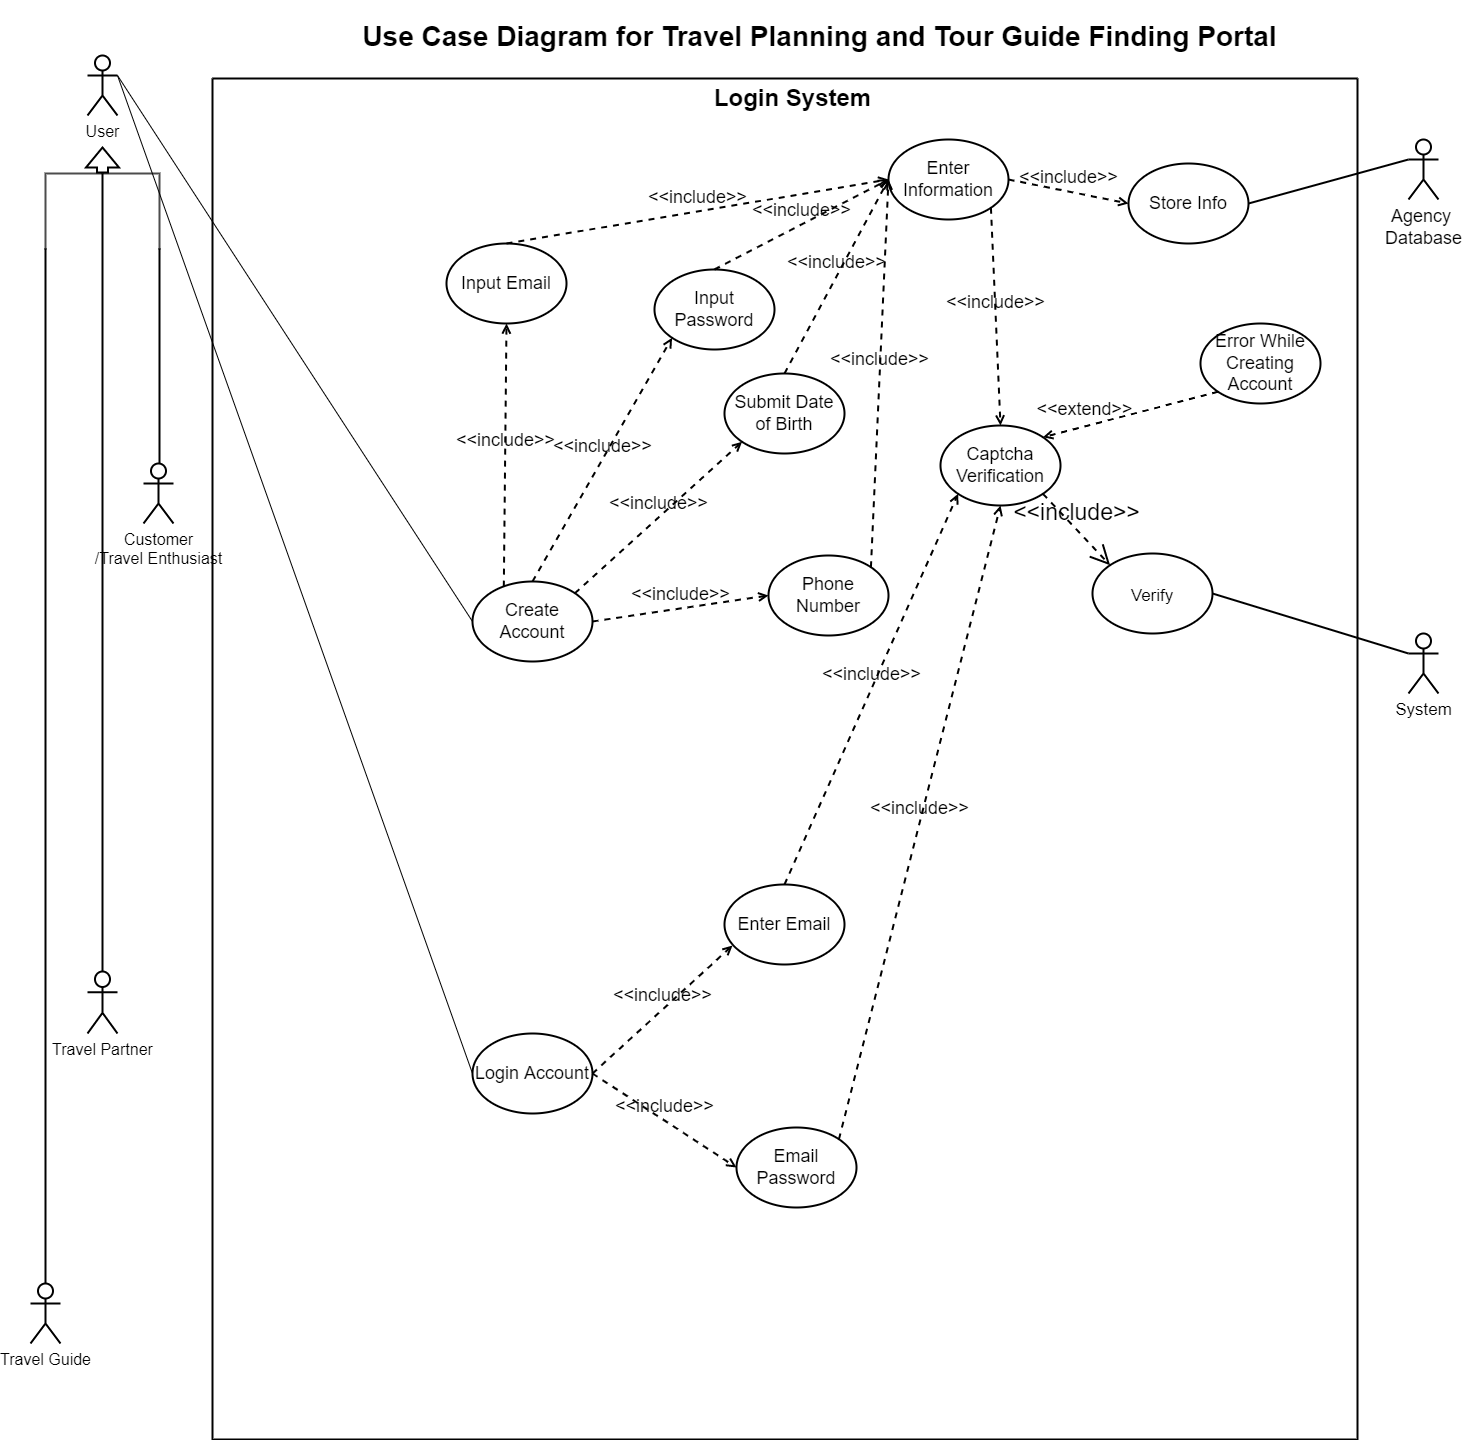

The diagram above was exported from draw.io. Its source (the exported page's mxGraphModel, read from the mxfile embedded in the PNG):
<mxGraphModel dx="2538" dy="521" grid="0" gridSize="26" guides="1" tooltips="1" connect="1" arrows="1" fold="1" page="1" pageScale="1" pageWidth="1500" pageHeight="1500" background="#FFFFFF" math="0" shadow="0">
  <root>
    <mxCell id="0" />
    <mxCell id="1" parent="0" />
    <mxCell id="CTWGeSSu-Z7zZB4Bme3E-9" value="" style="edgeStyle=orthogonalEdgeStyle;rounded=0;orthogonalLoop=1;jettySize=auto;html=1;strokeWidth=2;exitX=0.5;exitY=1;exitDx=0;exitDy=0;endArrow=none;endFill=0;" parent="1" source="4WRXWVeanrStfytGTcXm-76" target="CTWGeSSu-Z7zZB4Bme3E-8" edge="1">
      <mxGeometry relative="1" as="geometry">
        <mxPoint x="-1371" y="288" as="sourcePoint" />
        <Array as="points">
          <mxPoint x="-1363" y="378" />
          <mxPoint x="-1363" y="378" />
        </Array>
      </mxGeometry>
    </mxCell>
    <mxCell id="CTWGeSSu-Z7zZB4Bme3E-13" value="" style="edgeStyle=orthogonalEdgeStyle;rounded=0;orthogonalLoop=1;jettySize=auto;html=1;strokeWidth=2;exitX=1;exitY=0;exitDx=0;exitDy=0;endArrow=none;endFill=0;" parent="1" source="4WRXWVeanrStfytGTcXm-76" target="CTWGeSSu-Z7zZB4Bme3E-12" edge="1">
      <mxGeometry relative="1" as="geometry">
        <Array as="points">
          <mxPoint x="-1420" y="263" />
        </Array>
        <mxPoint x="-1389" y="318" as="sourcePoint" />
      </mxGeometry>
    </mxCell>
    <mxCell id="CTWGeSSu-Z7zZB4Bme3E-15" value="" style="edgeStyle=orthogonalEdgeStyle;rounded=0;orthogonalLoop=1;jettySize=auto;html=1;strokeWidth=2;startArrow=none;endArrow=none;endFill=0;" parent="1" source="4WRXWVeanrStfytGTcXm-76" target="CTWGeSSu-Z7zZB4Bme3E-14" edge="1">
      <mxGeometry relative="1" as="geometry">
        <Array as="points">
          <mxPoint x="-1306" y="298" />
          <mxPoint x="-1306" y="298" />
        </Array>
      </mxGeometry>
    </mxCell>
    <mxCell id="CTWGeSSu-Z7zZB4Bme3E-7" value="&lt;font style=&quot;font-size: 16px&quot;&gt;User&lt;/font&gt;" style="shape=umlActor;verticalLabelPosition=bottom;verticalAlign=top;html=1;outlineConnect=0;strokeWidth=2;" parent="1" vertex="1">
      <mxGeometry x="-1378" y="70" width="30" height="60" as="geometry" />
    </mxCell>
    <mxCell id="CTWGeSSu-Z7zZB4Bme3E-8" value="&lt;font style=&quot;font-size: 16px&quot;&gt;Travel Partner&lt;/font&gt;" style="shape=umlActor;verticalLabelPosition=bottom;verticalAlign=top;html=1;outlineConnect=0;strokeWidth=2;" parent="1" vertex="1">
      <mxGeometry x="-1378" y="986" width="30" height="62" as="geometry" />
    </mxCell>
    <mxCell id="CTWGeSSu-Z7zZB4Bme3E-12" value="&lt;font style=&quot;font-size: 16px&quot;&gt;Travel Guide&lt;/font&gt;" style="shape=umlActor;verticalLabelPosition=bottom;verticalAlign=top;html=1;outlineConnect=0;strokeWidth=2;" parent="1" vertex="1">
      <mxGeometry x="-1435" y="1298" width="30" height="60" as="geometry" />
    </mxCell>
    <mxCell id="CTWGeSSu-Z7zZB4Bme3E-14" value="&lt;font style=&quot;font-size: 16px&quot;&gt;Customer&lt;br&gt;/Travel Enthusiast&lt;/font&gt;" style="shape=umlActor;verticalLabelPosition=bottom;verticalAlign=top;html=1;outlineConnect=0;strokeWidth=2;" parent="1" vertex="1">
      <mxGeometry x="-1322" y="478" width="30" height="60" as="geometry" />
    </mxCell>
    <mxCell id="CTWGeSSu-Z7zZB4Bme3E-31" value="" style="swimlane;startSize=0;gradientColor=#ffffff;strokeWidth=2;" parent="1" vertex="1">
      <mxGeometry x="-1253" y="93" width="1145" height="1361" as="geometry" />
    </mxCell>
    <mxCell id="4WRXWVeanrStfytGTcXm-2" value="&lt;font style=&quot;font-size: 18px&quot;&gt;Login Account&lt;br&gt;&lt;/font&gt;" style="ellipse;whiteSpace=wrap;html=1;strokeWidth=2;" parent="CTWGeSSu-Z7zZB4Bme3E-31" vertex="1">
      <mxGeometry x="260" y="955" width="120" height="80" as="geometry" />
    </mxCell>
    <mxCell id="4WRXWVeanrStfytGTcXm-8" value="Create Account" style="ellipse;whiteSpace=wrap;html=1;fontSize=18;strokeWidth=2;" parent="CTWGeSSu-Z7zZB4Bme3E-31" vertex="1">
      <mxGeometry x="260" y="503" width="120" height="80" as="geometry" />
    </mxCell>
    <mxCell id="4WRXWVeanrStfytGTcXm-12" value="Input&amp;nbsp;Email" style="ellipse;whiteSpace=wrap;html=1;fontSize=18;strokeWidth=2;" parent="CTWGeSSu-Z7zZB4Bme3E-31" vertex="1">
      <mxGeometry x="234" y="165" width="120" height="80" as="geometry" />
    </mxCell>
    <mxCell id="4WRXWVeanrStfytGTcXm-13" value="Input Password" style="ellipse;whiteSpace=wrap;html=1;fontSize=18;strokeWidth=2;" parent="CTWGeSSu-Z7zZB4Bme3E-31" vertex="1">
      <mxGeometry x="442" y="191" width="120" height="80" as="geometry" />
    </mxCell>
    <mxCell id="4WRXWVeanrStfytGTcXm-14" value="Submit Date of Birth" style="ellipse;whiteSpace=wrap;html=1;fontSize=18;strokeWidth=2;" parent="CTWGeSSu-Z7zZB4Bme3E-31" vertex="1">
      <mxGeometry x="512" y="295" width="120" height="80" as="geometry" />
    </mxCell>
    <mxCell id="4WRXWVeanrStfytGTcXm-15" value="Phone Number" style="ellipse;whiteSpace=wrap;html=1;fontSize=18;strokeWidth=2;" parent="CTWGeSSu-Z7zZB4Bme3E-31" vertex="1">
      <mxGeometry x="556" y="477" width="120" height="80" as="geometry" />
    </mxCell>
    <mxCell id="4WRXWVeanrStfytGTcXm-22" value="&amp;lt;&amp;lt;include&amp;gt;&amp;gt;" style="html=1;verticalAlign=bottom;labelBackgroundColor=none;endArrow=open;endFill=0;dashed=1;rounded=0;fontSize=18;entryX=0.5;entryY=1;entryDx=0;entryDy=0;exitX=0.261;exitY=0.064;exitDx=0;exitDy=0;exitPerimeter=0;strokeWidth=2;" parent="CTWGeSSu-Z7zZB4Bme3E-31" source="4WRXWVeanrStfytGTcXm-8" target="4WRXWVeanrStfytGTcXm-12" edge="1">
      <mxGeometry width="160" relative="1" as="geometry">
        <mxPoint x="572" y="425" as="sourcePoint" />
        <mxPoint x="732" y="425" as="targetPoint" />
      </mxGeometry>
    </mxCell>
    <mxCell id="4WRXWVeanrStfytGTcXm-23" value="&amp;lt;&amp;lt;include&amp;gt;&amp;gt;" style="html=1;verticalAlign=bottom;labelBackgroundColor=none;endArrow=open;endFill=0;dashed=1;rounded=0;fontSize=18;entryX=0;entryY=1;entryDx=0;entryDy=0;exitX=0.5;exitY=0;exitDx=0;exitDy=0;strokeWidth=2;" parent="CTWGeSSu-Z7zZB4Bme3E-31" source="4WRXWVeanrStfytGTcXm-8" target="4WRXWVeanrStfytGTcXm-13" edge="1">
      <mxGeometry width="160" relative="1" as="geometry">
        <mxPoint x="572" y="425" as="sourcePoint" />
        <mxPoint x="732" y="425" as="targetPoint" />
      </mxGeometry>
    </mxCell>
    <mxCell id="4WRXWVeanrStfytGTcXm-25" value="&amp;lt;&amp;lt;include&amp;gt;&amp;gt;" style="html=1;verticalAlign=bottom;labelBackgroundColor=none;endArrow=open;endFill=0;dashed=1;rounded=0;fontSize=18;entryX=0;entryY=1;entryDx=0;entryDy=0;exitX=1;exitY=0;exitDx=0;exitDy=0;strokeWidth=2;" parent="CTWGeSSu-Z7zZB4Bme3E-31" source="4WRXWVeanrStfytGTcXm-8" target="4WRXWVeanrStfytGTcXm-14" edge="1">
      <mxGeometry width="160" relative="1" as="geometry">
        <mxPoint x="572" y="425" as="sourcePoint" />
        <mxPoint x="732" y="425" as="targetPoint" />
      </mxGeometry>
    </mxCell>
    <mxCell id="4WRXWVeanrStfytGTcXm-26" value="Enter Information" style="ellipse;whiteSpace=wrap;html=1;fontSize=18;strokeWidth=2;" parent="CTWGeSSu-Z7zZB4Bme3E-31" vertex="1">
      <mxGeometry x="676" y="61" width="120" height="80" as="geometry" />
    </mxCell>
    <mxCell id="4WRXWVeanrStfytGTcXm-27" value="&amp;lt;&amp;lt;include&amp;gt;&amp;gt;" style="html=1;verticalAlign=bottom;labelBackgroundColor=none;endArrow=open;endFill=0;dashed=1;rounded=0;fontSize=18;entryX=0;entryY=0.5;entryDx=0;entryDy=0;exitX=1;exitY=0.5;exitDx=0;exitDy=0;strokeWidth=2;" parent="CTWGeSSu-Z7zZB4Bme3E-31" source="4WRXWVeanrStfytGTcXm-8" target="4WRXWVeanrStfytGTcXm-15" edge="1">
      <mxGeometry width="160" relative="1" as="geometry">
        <mxPoint x="388" y="541" as="sourcePoint" />
        <mxPoint x="555.5735931288073" y="389.2842712474617" as="targetPoint" />
      </mxGeometry>
    </mxCell>
    <mxCell id="4WRXWVeanrStfytGTcXm-29" value="Captcha Verification" style="ellipse;whiteSpace=wrap;html=1;fontSize=18;strokeWidth=2;" parent="CTWGeSSu-Z7zZB4Bme3E-31" vertex="1">
      <mxGeometry x="728" y="347" width="120" height="80" as="geometry" />
    </mxCell>
    <mxCell id="4WRXWVeanrStfytGTcXm-30" value="&amp;lt;&amp;lt;include&amp;gt;&amp;gt;" style="html=1;verticalAlign=bottom;labelBackgroundColor=none;endArrow=open;endFill=0;dashed=1;rounded=0;fontSize=18;exitX=0.5;exitY=0;exitDx=0;exitDy=0;entryX=0;entryY=0.5;entryDx=0;entryDy=0;strokeWidth=2;" parent="CTWGeSSu-Z7zZB4Bme3E-31" source="4WRXWVeanrStfytGTcXm-12" target="4WRXWVeanrStfytGTcXm-26" edge="1">
      <mxGeometry width="160" relative="1" as="geometry">
        <mxPoint x="572" y="321" as="sourcePoint" />
        <mxPoint x="732" y="321" as="targetPoint" />
      </mxGeometry>
    </mxCell>
    <mxCell id="4WRXWVeanrStfytGTcXm-31" value="&amp;lt;&amp;lt;include&amp;gt;&amp;gt;" style="html=1;verticalAlign=bottom;labelBackgroundColor=none;endArrow=open;endFill=0;dashed=1;rounded=0;fontSize=18;exitX=0.5;exitY=0;exitDx=0;exitDy=0;entryX=0;entryY=0.5;entryDx=0;entryDy=0;strokeWidth=2;" parent="CTWGeSSu-Z7zZB4Bme3E-31" source="4WRXWVeanrStfytGTcXm-13" target="4WRXWVeanrStfytGTcXm-26" edge="1">
      <mxGeometry width="160" relative="1" as="geometry">
        <mxPoint x="320" y="191" as="sourcePoint" />
        <mxPoint x="702" y="127" as="targetPoint" />
      </mxGeometry>
    </mxCell>
    <mxCell id="4WRXWVeanrStfytGTcXm-32" value="&amp;lt;&amp;lt;include&amp;gt;&amp;gt;" style="html=1;verticalAlign=bottom;labelBackgroundColor=none;endArrow=open;endFill=0;dashed=1;rounded=0;fontSize=18;exitX=0.5;exitY=0;exitDx=0;exitDy=0;entryX=0;entryY=0.5;entryDx=0;entryDy=0;strokeWidth=2;" parent="CTWGeSSu-Z7zZB4Bme3E-31" source="4WRXWVeanrStfytGTcXm-14" target="4WRXWVeanrStfytGTcXm-26" edge="1">
      <mxGeometry width="160" relative="1" as="geometry">
        <mxPoint x="528" y="217" as="sourcePoint" />
        <mxPoint x="702" y="127" as="targetPoint" />
      </mxGeometry>
    </mxCell>
    <mxCell id="4WRXWVeanrStfytGTcXm-49" value="&amp;lt;&amp;lt;include&amp;gt;&amp;gt;" style="html=1;verticalAlign=bottom;labelBackgroundColor=none;endArrow=open;endFill=0;dashed=1;rounded=0;fontSize=18;exitX=1;exitY=0;exitDx=0;exitDy=0;entryX=0;entryY=0.5;entryDx=0;entryDy=0;strokeWidth=2;" parent="CTWGeSSu-Z7zZB4Bme3E-31" source="4WRXWVeanrStfytGTcXm-15" target="4WRXWVeanrStfytGTcXm-26" edge="1">
      <mxGeometry width="160" relative="1" as="geometry">
        <mxPoint x="598" y="321" as="sourcePoint" />
        <mxPoint x="702" y="127" as="targetPoint" />
      </mxGeometry>
    </mxCell>
    <mxCell id="4WRXWVeanrStfytGTcXm-51" value="&amp;lt;&amp;lt;include&amp;gt;&amp;gt;" style="html=1;verticalAlign=bottom;labelBackgroundColor=none;endArrow=open;endFill=0;dashed=1;rounded=0;fontSize=18;exitX=1;exitY=1;exitDx=0;exitDy=0;entryX=0.5;entryY=0;entryDx=0;entryDy=0;strokeWidth=2;" parent="CTWGeSSu-Z7zZB4Bme3E-31" source="4WRXWVeanrStfytGTcXm-26" target="4WRXWVeanrStfytGTcXm-29" edge="1">
      <mxGeometry width="160" relative="1" as="geometry">
        <mxPoint x="572" y="373" as="sourcePoint" />
        <mxPoint x="732" y="373" as="targetPoint" />
      </mxGeometry>
    </mxCell>
    <mxCell id="4WRXWVeanrStfytGTcXm-52" value="Error While Creating Account" style="ellipse;whiteSpace=wrap;html=1;fontSize=18;strokeWidth=2;" parent="CTWGeSSu-Z7zZB4Bme3E-31" vertex="1">
      <mxGeometry x="988" y="245" width="120" height="80" as="geometry" />
    </mxCell>
    <mxCell id="4WRXWVeanrStfytGTcXm-55" value="&amp;lt;&amp;lt;extend&amp;gt;&amp;gt;" style="html=1;verticalAlign=bottom;labelBackgroundColor=none;endArrow=open;endFill=0;dashed=1;rounded=0;fontSize=18;exitX=0;exitY=1;exitDx=0;exitDy=0;entryX=1;entryY=0;entryDx=0;entryDy=0;strokeWidth=2;" parent="CTWGeSSu-Z7zZB4Bme3E-31" source="4WRXWVeanrStfytGTcXm-52" target="4WRXWVeanrStfytGTcXm-29" edge="1">
      <mxGeometry x="0.5128" y="-3" width="160" relative="1" as="geometry">
        <mxPoint x="572" y="347" as="sourcePoint" />
        <mxPoint x="732" y="347" as="targetPoint" />
        <mxPoint as="offset" />
      </mxGeometry>
    </mxCell>
    <mxCell id="4WRXWVeanrStfytGTcXm-62" value="Store Info" style="ellipse;whiteSpace=wrap;html=1;fontSize=18;strokeWidth=2;" parent="CTWGeSSu-Z7zZB4Bme3E-31" vertex="1">
      <mxGeometry x="916" y="85" width="120" height="80" as="geometry" />
    </mxCell>
    <mxCell id="4WRXWVeanrStfytGTcXm-64" value="&amp;lt;&amp;lt;include&amp;gt;&amp;gt;" style="html=1;verticalAlign=bottom;labelBackgroundColor=none;endArrow=open;endFill=0;dashed=1;rounded=0;fontSize=18;entryX=0;entryY=0.5;entryDx=0;entryDy=0;exitX=1;exitY=0.5;exitDx=0;exitDy=0;strokeWidth=2;" parent="CTWGeSSu-Z7zZB4Bme3E-31" source="4WRXWVeanrStfytGTcXm-26" target="4WRXWVeanrStfytGTcXm-62" edge="1">
      <mxGeometry width="160" relative="1" as="geometry">
        <mxPoint x="572" y="399" as="sourcePoint" />
        <mxPoint x="732" y="399" as="targetPoint" />
      </mxGeometry>
    </mxCell>
    <mxCell id="4WRXWVeanrStfytGTcXm-65" value="Enter Email" style="ellipse;whiteSpace=wrap;html=1;fontSize=18;strokeWidth=2;" parent="CTWGeSSu-Z7zZB4Bme3E-31" vertex="1">
      <mxGeometry x="512" y="806" width="120" height="80" as="geometry" />
    </mxCell>
    <mxCell id="4WRXWVeanrStfytGTcXm-66" value="Email Password" style="ellipse;whiteSpace=wrap;html=1;fontSize=18;strokeWidth=2;" parent="CTWGeSSu-Z7zZB4Bme3E-31" vertex="1">
      <mxGeometry x="524" y="1049" width="120" height="80" as="geometry" />
    </mxCell>
    <mxCell id="4WRXWVeanrStfytGTcXm-67" value="&amp;lt;&amp;lt;include&amp;gt;&amp;gt;" style="html=1;verticalAlign=bottom;labelBackgroundColor=none;endArrow=open;endFill=0;dashed=1;rounded=0;fontSize=18;exitX=1;exitY=0.5;exitDx=0;exitDy=0;strokeWidth=2;" parent="CTWGeSSu-Z7zZB4Bme3E-31" source="4WRXWVeanrStfytGTcXm-2" edge="1">
      <mxGeometry width="160" relative="1" as="geometry">
        <mxPoint x="572" y="1101" as="sourcePoint" />
        <mxPoint x="520" y="867" as="targetPoint" />
      </mxGeometry>
    </mxCell>
    <mxCell id="4WRXWVeanrStfytGTcXm-68" value="&amp;lt;&amp;lt;include&amp;gt;&amp;gt;" style="html=1;verticalAlign=bottom;labelBackgroundColor=none;endArrow=open;endFill=0;dashed=1;rounded=0;fontSize=18;exitX=1;exitY=0.5;exitDx=0;exitDy=0;entryX=0;entryY=0.5;entryDx=0;entryDy=0;strokeWidth=2;" parent="CTWGeSSu-Z7zZB4Bme3E-31" source="4WRXWVeanrStfytGTcXm-2" target="4WRXWVeanrStfytGTcXm-66" edge="1">
      <mxGeometry width="160" relative="1" as="geometry">
        <mxPoint x="406.0000000000068" y="1021" as="sourcePoint" />
        <mxPoint x="542.8000000000002" y="900.6399999999999" as="targetPoint" />
      </mxGeometry>
    </mxCell>
    <mxCell id="4WRXWVeanrStfytGTcXm-70" value="&amp;lt;&amp;lt;include&amp;gt;&amp;gt;" style="html=1;verticalAlign=bottom;labelBackgroundColor=none;endArrow=open;endFill=0;dashed=1;rounded=0;fontSize=18;exitX=0.5;exitY=0;exitDx=0;exitDy=0;entryX=0;entryY=1;entryDx=0;entryDy=0;strokeWidth=2;" parent="CTWGeSSu-Z7zZB4Bme3E-31" source="4WRXWVeanrStfytGTcXm-65" target="4WRXWVeanrStfytGTcXm-29" edge="1">
      <mxGeometry width="160" relative="1" as="geometry">
        <mxPoint x="572" y="633" as="sourcePoint" />
        <mxPoint x="732" y="633" as="targetPoint" />
      </mxGeometry>
    </mxCell>
    <mxCell id="4WRXWVeanrStfytGTcXm-72" value="&amp;lt;&amp;lt;include&amp;gt;&amp;gt;" style="html=1;verticalAlign=bottom;labelBackgroundColor=none;endArrow=open;endFill=0;dashed=1;rounded=0;fontSize=18;exitX=1;exitY=0;exitDx=0;exitDy=0;entryX=0.5;entryY=1;entryDx=0;entryDy=0;strokeWidth=2;" parent="CTWGeSSu-Z7zZB4Bme3E-31" source="4WRXWVeanrStfytGTcXm-66" target="4WRXWVeanrStfytGTcXm-29" edge="1">
      <mxGeometry width="160" relative="1" as="geometry">
        <mxPoint x="572" y="633" as="sourcePoint" />
        <mxPoint x="732" y="633" as="targetPoint" />
      </mxGeometry>
    </mxCell>
    <mxCell id="4WRXWVeanrStfytGTcXm-74" value="Login System" style="text;strokeColor=none;fillColor=none;html=1;fontSize=24;fontStyle=1;verticalAlign=middle;align=center;strokeWidth=2;" parent="CTWGeSSu-Z7zZB4Bme3E-31" vertex="1">
      <mxGeometry x="14" width="1131" height="40" as="geometry" />
    </mxCell>
    <mxCell id="2swEkTvN4fjJkoj41p4f-2" value="&lt;font style=&quot;font-size: 17px&quot;&gt;Verify&lt;/font&gt;" style="ellipse;whiteSpace=wrap;html=1;fontSize=23;strokeWidth=2;gradientColor=#ffffff;" parent="CTWGeSSu-Z7zZB4Bme3E-31" vertex="1">
      <mxGeometry x="880" y="475" width="120" height="80" as="geometry" />
    </mxCell>
    <mxCell id="2swEkTvN4fjJkoj41p4f-3" value="&amp;lt;&amp;lt;include&amp;gt;&amp;gt;" style="html=1;verticalAlign=bottom;labelBackgroundColor=none;endArrow=open;endFill=0;dashed=1;rounded=1;fontSize=23;endSize=16;targetPerimeterSpacing=0;strokeColor=default;strokeWidth=2;fillColor=default;gradientColor=#ffffff;jumpSize=10;entryX=0;entryY=0;entryDx=0;entryDy=0;exitX=1;exitY=1;exitDx=0;exitDy=0;" parent="CTWGeSSu-Z7zZB4Bme3E-31" source="4WRXWVeanrStfytGTcXm-29" target="2swEkTvN4fjJkoj41p4f-2" edge="1">
      <mxGeometry width="160" relative="1" as="geometry">
        <mxPoint x="289" y="553" as="sourcePoint" />
        <mxPoint x="449" y="553" as="targetPoint" />
      </mxGeometry>
    </mxCell>
    <mxCell id="CTWGeSSu-Z7zZB4Bme3E-166" value="System&lt;br&gt;" style="shape=umlActor;verticalLabelPosition=bottom;verticalAlign=top;html=1;outlineConnect=0;fontSize=17;strokeWidth=2;gradientColor=#ffffff;" parent="1" vertex="1">
      <mxGeometry x="-57" y="648" width="30" height="60" as="geometry" />
    </mxCell>
    <mxCell id="CTWGeSSu-Z7zZB4Bme3E-190" value="&lt;font size=&quot;1&quot;&gt;&lt;b style=&quot;font-size: 28px&quot;&gt;Use Case Diagram for Travel Planning and Tour Guide Finding Portal&lt;/b&gt;&lt;/font&gt;" style="text;html=1;strokeColor=none;fillColor=none;align=center;verticalAlign=middle;whiteSpace=wrap;rounded=0;fontSize=17;strokeWidth=2;" parent="1" vertex="1">
      <mxGeometry x="-1159" y="16" width="1027" height="70" as="geometry" />
    </mxCell>
    <mxCell id="4WRXWVeanrStfytGTcXm-57" value="Agency &lt;br&gt;Database" style="shape=umlActor;verticalLabelPosition=bottom;verticalAlign=top;html=1;outlineConnect=0;fontSize=18;strokeWidth=2;" parent="1" vertex="1">
      <mxGeometry x="-57" y="154" width="30" height="60" as="geometry" />
    </mxCell>
    <mxCell id="4WRXWVeanrStfytGTcXm-63" value="" style="endArrow=none;html=1;rounded=0;fontSize=18;entryX=0;entryY=0.3333333333333333;entryDx=0;entryDy=0;entryPerimeter=0;exitX=1;exitY=0.5;exitDx=0;exitDy=0;strokeWidth=2;" parent="1" source="4WRXWVeanrStfytGTcXm-62" target="4WRXWVeanrStfytGTcXm-57" edge="1">
      <mxGeometry width="50" height="50" relative="1" as="geometry">
        <mxPoint x="-629" y="516" as="sourcePoint" />
        <mxPoint x="-579" y="466" as="targetPoint" />
      </mxGeometry>
    </mxCell>
    <mxCell id="4WRXWVeanrStfytGTcXm-76" value="" style="shape=partialRectangle;html=1;bottom=1;right=1;left=1;top=0;fillColor=none;routingCenterX=-0.5;fontSize=25;strokeColor=default;strokeWidth=2;fontColor=default;whiteSpace=wrap;opacity=70;direction=west;" parent="1" vertex="1">
      <mxGeometry x="-1420" y="188" width="114" height="75" as="geometry" />
    </mxCell>
    <mxCell id="4WRXWVeanrStfytGTcXm-77" value="" style="edgeStyle=orthogonalEdgeStyle;rounded=0;orthogonalLoop=1;jettySize=auto;html=1;strokeWidth=2;endArrow=none;" parent="1" target="4WRXWVeanrStfytGTcXm-76" edge="1">
      <mxGeometry relative="1" as="geometry">
        <Array as="points">
          <mxPoint x="-1368" y="234" />
        </Array>
        <mxPoint x="-1363" y="187" as="sourcePoint" />
        <mxPoint x="-1316" y="474" as="targetPoint" />
      </mxGeometry>
    </mxCell>
    <mxCell id="4WRXWVeanrStfytGTcXm-78" value="" style="shape=flexArrow;endArrow=block;html=1;rounded=0;fontSize=25;fontColor=default;strokeColor=default;strokeWidth=2;exitX=0.5;exitY=1;exitDx=0;exitDy=0;" parent="1" source="4WRXWVeanrStfytGTcXm-76" edge="1">
      <mxGeometry width="50" height="50" relative="1" as="geometry">
        <mxPoint x="-1258" y="304" as="sourcePoint" />
        <mxPoint x="-1363" y="161" as="targetPoint" />
      </mxGeometry>
    </mxCell>
    <mxCell id="2swEkTvN4fjJkoj41p4f-1" value="" style="endArrow=none;html=1;rounded=1;fontSize=23;endSize=16;targetPerimeterSpacing=0;strokeColor=default;strokeWidth=2;fillColor=default;gradientColor=#ffffff;jumpSize=10;entryX=0;entryY=0.3333333333333333;entryDx=0;entryDy=0;entryPerimeter=0;exitX=1;exitY=0.5;exitDx=0;exitDy=0;" parent="1" source="2swEkTvN4fjJkoj41p4f-2" target="CTWGeSSu-Z7zZB4Bme3E-166" edge="1">
      <mxGeometry width="50" height="50" relative="1" as="geometry">
        <mxPoint x="-909" y="671" as="sourcePoint" />
        <mxPoint x="-859" y="621" as="targetPoint" />
      </mxGeometry>
    </mxCell>
    <mxCell id="oOs9t6BAo-dNNEQ1v_7D-1" value="" style="endArrow=none;html=1;rounded=0;exitX=1;exitY=0.3333333333333333;exitDx=0;exitDy=0;exitPerimeter=0;entryX=0;entryY=0.5;entryDx=0;entryDy=0;" parent="1" source="CTWGeSSu-Z7zZB4Bme3E-7" target="4WRXWVeanrStfytGTcXm-8" edge="1">
      <mxGeometry width="50" height="50" relative="1" as="geometry">
        <mxPoint x="-525" y="742" as="sourcePoint" />
        <mxPoint x="-475" y="692" as="targetPoint" />
      </mxGeometry>
    </mxCell>
    <mxCell id="oOs9t6BAo-dNNEQ1v_7D-2" value="" style="endArrow=none;html=1;rounded=0;exitX=1;exitY=0.3333333333333333;exitDx=0;exitDy=0;exitPerimeter=0;entryX=0;entryY=0.5;entryDx=0;entryDy=0;" parent="1" source="CTWGeSSu-Z7zZB4Bme3E-7" target="4WRXWVeanrStfytGTcXm-2" edge="1">
      <mxGeometry width="50" height="50" relative="1" as="geometry">
        <mxPoint x="-525" y="742" as="sourcePoint" />
        <mxPoint x="-475" y="692" as="targetPoint" />
      </mxGeometry>
    </mxCell>
  </root>
</mxGraphModel>